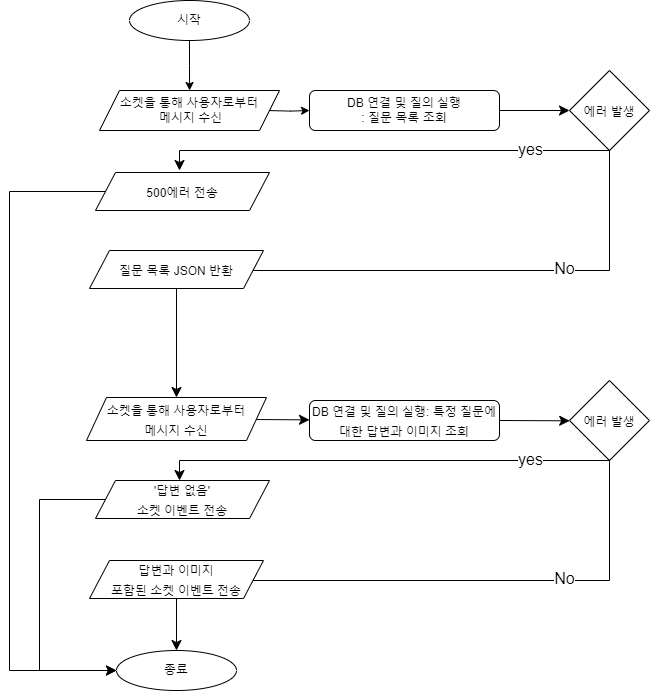

The diagram above was exported from draw.io. Its source (the exported page's mxGraphModel, read from the mxfile embedded in the PNG):
<mxGraphModel dx="1010" dy="344" grid="1" gridSize="10" guides="1" tooltips="1" connect="1" arrows="1" fold="1" page="0" pageScale="1" pageWidth="827" pageHeight="1169" math="0" shadow="0">
  <root>
    <mxCell id="0" />
    <mxCell id="1" parent="0" />
    <mxCell id="fyDW19nwUTC-8_1uZ7OI-2" value="" style="edgeStyle=orthogonalEdgeStyle;rounded=0;orthogonalLoop=1;jettySize=auto;html=1;" edge="1" parent="1" source="fyDW19nwUTC-8_1uZ7OI-3">
      <mxGeometry relative="1" as="geometry">
        <mxPoint x="150.0666666666666" y="130" as="targetPoint" />
      </mxGeometry>
    </mxCell>
    <mxCell id="fyDW19nwUTC-8_1uZ7OI-3" value="시작" style="ellipse;whiteSpace=wrap;html=1;" vertex="1" parent="1">
      <mxGeometry x="90" y="40" width="120" height="40" as="geometry" />
    </mxCell>
    <mxCell id="fyDW19nwUTC-8_1uZ7OI-4" value="" style="edgeStyle=orthogonalEdgeStyle;rounded=0;orthogonalLoop=1;jettySize=auto;html=1;" edge="1" parent="1" target="fyDW19nwUTC-8_1uZ7OI-6">
      <mxGeometry relative="1" as="geometry">
        <mxPoint x="229.9666666666667" y="150.0666666666666" as="sourcePoint" />
      </mxGeometry>
    </mxCell>
    <mxCell id="fyDW19nwUTC-8_1uZ7OI-37" value="" style="edgeStyle=none;curved=1;rounded=0;orthogonalLoop=1;jettySize=auto;html=1;fontSize=12;startSize=8;endSize=8;" edge="1" parent="1" source="fyDW19nwUTC-8_1uZ7OI-6">
      <mxGeometry relative="1" as="geometry">
        <mxPoint x="530" y="150" as="targetPoint" />
      </mxGeometry>
    </mxCell>
    <mxCell id="fyDW19nwUTC-8_1uZ7OI-6" value="DB 연결 및 질의 실행&lt;br&gt;: 질문 목록 조회" style="rounded=1;whiteSpace=wrap;html=1;" vertex="1" parent="1">
      <mxGeometry x="270" y="130" width="190" height="40" as="geometry" />
    </mxCell>
    <mxCell id="fyDW19nwUTC-8_1uZ7OI-33" value="소켓을 통해 사용자로부터&lt;br&gt;&amp;nbsp;메시지 수신" style="shape=parallelogram;perimeter=parallelogramPerimeter;whiteSpace=wrap;html=1;fixedSize=1;" vertex="1" parent="1">
      <mxGeometry x="60" y="130" width="180" height="40" as="geometry" />
    </mxCell>
    <mxCell id="fyDW19nwUTC-8_1uZ7OI-38" value="&lt;font style=&quot;font-size: 12px;&quot;&gt;500에러 전송&lt;/font&gt;" style="shape=parallelogram;perimeter=parallelogramPerimeter;whiteSpace=wrap;html=1;fixedSize=1;fontSize=16;" vertex="1" parent="1">
      <mxGeometry x="56" y="212" width="174" height="38" as="geometry" />
    </mxCell>
    <mxCell id="XHTqIwS-ioAeuANvMX21-2" value="&lt;font style=&quot;font-size: 12px;&quot;&gt;에러 발생&lt;/font&gt;" style="rhombus;whiteSpace=wrap;html=1;fontSize=16;" vertex="1" parent="1">
      <mxGeometry x="530" y="110" width="80" height="80" as="geometry" />
    </mxCell>
    <mxCell id="XHTqIwS-ioAeuANvMX21-5" value="" style="edgeStyle=elbowEdgeStyle;elbow=horizontal;endArrow=classic;html=1;curved=0;rounded=0;endSize=8;startSize=8;fontSize=12;exitX=0.5;exitY=1;exitDx=0;exitDy=0;" edge="1" parent="1" source="XHTqIwS-ioAeuANvMX21-2">
      <mxGeometry width="50" height="50" relative="1" as="geometry">
        <mxPoint x="260" y="220" as="sourcePoint" />
        <mxPoint x="140" y="210" as="targetPoint" />
        <Array as="points">
          <mxPoint x="140" y="190" />
        </Array>
      </mxGeometry>
    </mxCell>
    <mxCell id="XHTqIwS-ioAeuANvMX21-7" value="yes" style="edgeLabel;html=1;align=center;verticalAlign=middle;resizable=0;points=[];fontSize=16;" vertex="1" connectable="0" parent="XHTqIwS-ioAeuANvMX21-5">
      <mxGeometry x="-0.6487" y="-1" relative="1" as="geometry">
        <mxPoint as="offset" />
      </mxGeometry>
    </mxCell>
    <mxCell id="XHTqIwS-ioAeuANvMX21-11" value="" style="edgeStyle=elbowEdgeStyle;elbow=vertical;endArrow=classic;html=1;curved=0;rounded=0;endSize=8;startSize=8;fontSize=12;exitX=0.5;exitY=1;exitDx=0;exitDy=0;entryX=0.933;entryY=0.596;entryDx=0;entryDy=0;entryPerimeter=0;" edge="1" parent="1" source="XHTqIwS-ioAeuANvMX21-2" target="XHTqIwS-ioAeuANvMX21-13">
      <mxGeometry width="50" height="50" relative="1" as="geometry">
        <mxPoint x="390" y="240" as="sourcePoint" />
        <mxPoint x="330" y="245" as="targetPoint" />
        <Array as="points">
          <mxPoint x="410" y="310" />
        </Array>
      </mxGeometry>
    </mxCell>
    <mxCell id="XHTqIwS-ioAeuANvMX21-12" value="No" style="edgeLabel;html=1;align=center;verticalAlign=middle;resizable=0;points=[];fontSize=16;" vertex="1" connectable="0" parent="XHTqIwS-ioAeuANvMX21-11">
      <mxGeometry x="-0.3104" y="-2" relative="1" as="geometry">
        <mxPoint as="offset" />
      </mxGeometry>
    </mxCell>
    <mxCell id="XHTqIwS-ioAeuANvMX21-15" value="" style="edgeStyle=none;curved=1;rounded=0;orthogonalLoop=1;jettySize=auto;html=1;fontSize=12;startSize=8;endSize=8;" edge="1" parent="1" source="XHTqIwS-ioAeuANvMX21-13" target="XHTqIwS-ioAeuANvMX21-14">
      <mxGeometry relative="1" as="geometry" />
    </mxCell>
    <mxCell id="XHTqIwS-ioAeuANvMX21-13" value="&lt;font style=&quot;font-size: 12px;&quot;&gt;질문 목록 JSON 반환&lt;/font&gt;" style="shape=parallelogram;perimeter=parallelogramPerimeter;whiteSpace=wrap;html=1;fixedSize=1;fontSize=16;" vertex="1" parent="1">
      <mxGeometry x="50" y="290" width="174" height="38" as="geometry" />
    </mxCell>
    <mxCell id="XHTqIwS-ioAeuANvMX21-17" value="" style="edgeStyle=none;curved=1;rounded=0;orthogonalLoop=1;jettySize=auto;html=1;fontSize=12;startSize=8;endSize=8;" edge="1" parent="1" source="XHTqIwS-ioAeuANvMX21-14" target="XHTqIwS-ioAeuANvMX21-16">
      <mxGeometry relative="1" as="geometry" />
    </mxCell>
    <mxCell id="XHTqIwS-ioAeuANvMX21-14" value="&lt;font style=&quot;font-size: 12px;&quot;&gt;소켓을 통해 사용자로부터&lt;br&gt;메시지 수신&lt;br&gt;&lt;/font&gt;" style="shape=parallelogram;perimeter=parallelogramPerimeter;whiteSpace=wrap;html=1;fixedSize=1;fontSize=16;" vertex="1" parent="1">
      <mxGeometry x="47" y="437" width="180" height="43" as="geometry" />
    </mxCell>
    <mxCell id="XHTqIwS-ioAeuANvMX21-21" style="edgeStyle=none;curved=1;rounded=0;orthogonalLoop=1;jettySize=auto;html=1;exitX=1;exitY=0.5;exitDx=0;exitDy=0;fontSize=12;startSize=8;endSize=8;" edge="1" parent="1" source="XHTqIwS-ioAeuANvMX21-16">
      <mxGeometry relative="1" as="geometry">
        <mxPoint x="530.1809954751131" y="460.31900452488685" as="targetPoint" />
      </mxGeometry>
    </mxCell>
    <mxCell id="XHTqIwS-ioAeuANvMX21-16" value="&lt;font style=&quot;font-size: 12px;&quot;&gt;DB 연결 및 질의 실행: 특정 질문에 대한 답변과 이미지 조회&lt;/font&gt;" style="rounded=1;whiteSpace=wrap;html=1;fontSize=16;" vertex="1" parent="1">
      <mxGeometry x="270" y="440" width="190" height="40" as="geometry" />
    </mxCell>
    <mxCell id="XHTqIwS-ioAeuANvMX21-22" value="&lt;font style=&quot;font-size: 12px;&quot;&gt;에러 발생&lt;/font&gt;" style="rhombus;whiteSpace=wrap;html=1;fontSize=16;" vertex="1" parent="1">
      <mxGeometry x="530" y="420" width="80" height="80" as="geometry" />
    </mxCell>
    <mxCell id="XHTqIwS-ioAeuANvMX21-23" value="" style="edgeStyle=elbowEdgeStyle;elbow=horizontal;endArrow=classic;html=1;curved=0;rounded=0;endSize=8;startSize=8;fontSize=12;exitX=0.5;exitY=1;exitDx=0;exitDy=0;" edge="1" parent="1" source="XHTqIwS-ioAeuANvMX21-22">
      <mxGeometry width="50" height="50" relative="1" as="geometry">
        <mxPoint x="260" y="530" as="sourcePoint" />
        <mxPoint x="140" y="520" as="targetPoint" />
        <Array as="points">
          <mxPoint x="140" y="500" />
        </Array>
      </mxGeometry>
    </mxCell>
    <mxCell id="XHTqIwS-ioAeuANvMX21-24" value="yes" style="edgeLabel;html=1;align=center;verticalAlign=middle;resizable=0;points=[];fontSize=16;" vertex="1" connectable="0" parent="XHTqIwS-ioAeuANvMX21-23">
      <mxGeometry x="-0.6487" y="-1" relative="1" as="geometry">
        <mxPoint as="offset" />
      </mxGeometry>
    </mxCell>
    <mxCell id="XHTqIwS-ioAeuANvMX21-25" value="" style="edgeStyle=elbowEdgeStyle;elbow=vertical;endArrow=classic;html=1;curved=0;rounded=0;endSize=8;startSize=8;fontSize=12;exitX=0.5;exitY=1;exitDx=0;exitDy=0;entryX=0.933;entryY=0.596;entryDx=0;entryDy=0;entryPerimeter=0;" edge="1" parent="1" source="XHTqIwS-ioAeuANvMX21-22" target="XHTqIwS-ioAeuANvMX21-27">
      <mxGeometry width="50" height="50" relative="1" as="geometry">
        <mxPoint x="390" y="550" as="sourcePoint" />
        <mxPoint x="330" y="555" as="targetPoint" />
        <Array as="points">
          <mxPoint x="410" y="620" />
        </Array>
      </mxGeometry>
    </mxCell>
    <mxCell id="XHTqIwS-ioAeuANvMX21-26" value="No" style="edgeLabel;html=1;align=center;verticalAlign=middle;resizable=0;points=[];fontSize=16;" vertex="1" connectable="0" parent="XHTqIwS-ioAeuANvMX21-25">
      <mxGeometry x="-0.3104" y="-2" relative="1" as="geometry">
        <mxPoint as="offset" />
      </mxGeometry>
    </mxCell>
    <mxCell id="XHTqIwS-ioAeuANvMX21-31" style="edgeStyle=none;curved=1;rounded=0;orthogonalLoop=1;jettySize=auto;html=1;exitX=0.5;exitY=1;exitDx=0;exitDy=0;entryX=0.5;entryY=0;entryDx=0;entryDy=0;fontSize=12;startSize=8;endSize=8;" edge="1" parent="1" source="XHTqIwS-ioAeuANvMX21-27" target="XHTqIwS-ioAeuANvMX21-30">
      <mxGeometry relative="1" as="geometry" />
    </mxCell>
    <mxCell id="XHTqIwS-ioAeuANvMX21-27" value="&lt;font style=&quot;font-size: 12px;&quot;&gt;답변과 이미지 &lt;br&gt;포함된 소켓 이벤트 전송&lt;/font&gt;" style="shape=parallelogram;perimeter=parallelogramPerimeter;whiteSpace=wrap;html=1;fixedSize=1;fontSize=16;" vertex="1" parent="1">
      <mxGeometry x="50" y="600" width="174" height="38" as="geometry" />
    </mxCell>
    <mxCell id="XHTqIwS-ioAeuANvMX21-28" value="&lt;span style=&quot;font-size: 12px;&quot;&gt;'답변 없음' &lt;br&gt;소켓 이벤트 전송&lt;/span&gt;" style="shape=parallelogram;perimeter=parallelogramPerimeter;whiteSpace=wrap;html=1;fixedSize=1;fontSize=16;" vertex="1" parent="1">
      <mxGeometry x="56" y="520" width="174" height="38" as="geometry" />
    </mxCell>
    <mxCell id="XHTqIwS-ioAeuANvMX21-30" value="종료&lt;br&gt;" style="ellipse;whiteSpace=wrap;html=1;" vertex="1" parent="1">
      <mxGeometry x="77" y="690" width="120" height="40" as="geometry" />
    </mxCell>
    <mxCell id="XHTqIwS-ioAeuANvMX21-33" value="" style="edgeStyle=elbowEdgeStyle;elbow=vertical;endArrow=classic;html=1;curved=0;rounded=0;endSize=8;startSize=8;fontSize=12;exitX=0;exitY=0.5;exitDx=0;exitDy=0;entryX=0;entryY=0.5;entryDx=0;entryDy=0;" edge="1" parent="1" source="fyDW19nwUTC-8_1uZ7OI-38" target="XHTqIwS-ioAeuANvMX21-30">
      <mxGeometry width="50" height="50" relative="1" as="geometry">
        <mxPoint x="160" y="460" as="sourcePoint" />
        <mxPoint x="210" y="410" as="targetPoint" />
        <Array as="points">
          <mxPoint x="-30" y="480" />
        </Array>
      </mxGeometry>
    </mxCell>
    <mxCell id="XHTqIwS-ioAeuANvMX21-34" value="" style="edgeStyle=elbowEdgeStyle;elbow=horizontal;endArrow=classic;html=1;curved=0;rounded=0;endSize=8;startSize=8;fontSize=12;exitX=0;exitY=0.5;exitDx=0;exitDy=0;entryX=0;entryY=0.5;entryDx=0;entryDy=0;" edge="1" parent="1" source="XHTqIwS-ioAeuANvMX21-28" target="XHTqIwS-ioAeuANvMX21-30">
      <mxGeometry width="50" height="50" relative="1" as="geometry">
        <mxPoint x="160" y="460" as="sourcePoint" />
        <mxPoint x="70" y="710" as="targetPoint" />
        <Array as="points">
          <mxPoint y="470" />
        </Array>
      </mxGeometry>
    </mxCell>
  </root>
</mxGraphModel>